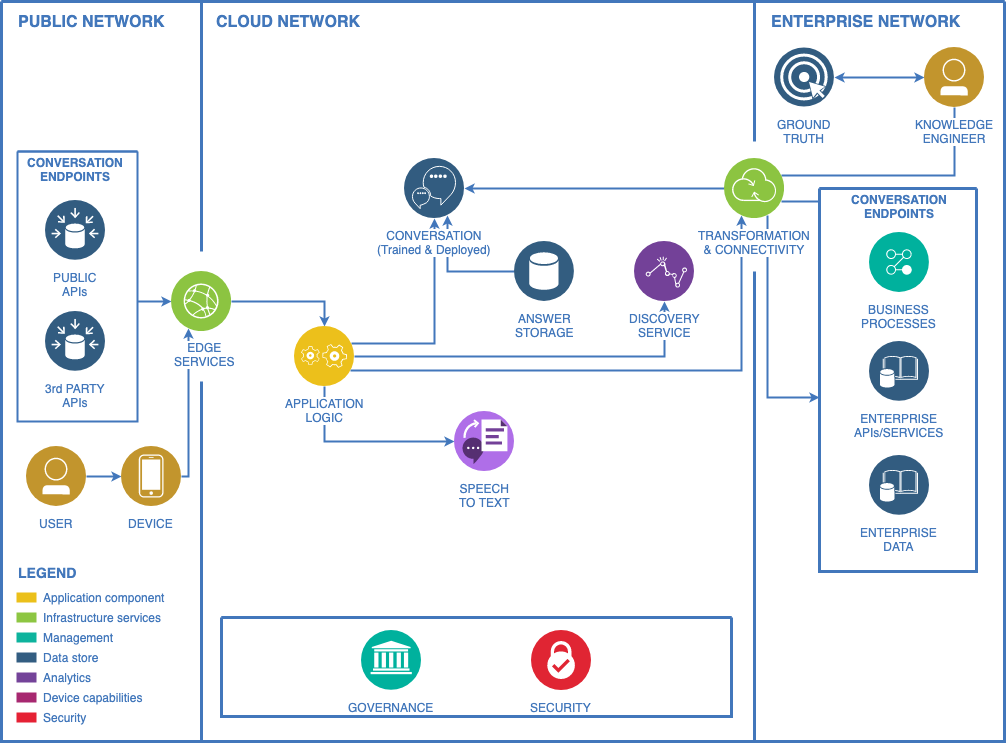

The diagram above was exported from draw.io. Its source (the exported page's mxGraphModel, read from the mxfile embedded in the PNG):
<mxGraphModel dx="907" dy="592" grid="1" gridSize="10" guides="1" tooltips="1" connect="1" arrows="1" fold="1" page="1" pageScale="1" pageWidth="1169" pageHeight="827" background="#ffffff" math="0" shadow="0">
  <root>
    <mxCell id="0" />
    <mxCell id="1" parent="0" />
    <mxCell id="63" value="" style="swimlane;shadow=0;strokeColor=#4277BB;fillColor=#ffffff;fontColor=none;align=right;startSize=0;collapsible=0;noLabel=1;strokeWidth=3;" parent="1" vertex="1">
      <mxGeometry x="83" y="44" width="1003" height="740" as="geometry" />
    </mxCell>
    <mxCell id="205" style="edgeStyle=elbowEdgeStyle;rounded=0;elbow=vertical;html=1;labelBackgroundColor=#ffffff;startArrow=none;startFill=0;startSize=4;endArrow=classic;endFill=1;endSize=4;jettySize=auto;orthogonalLoop=1;strokeColor=#4277BB;strokeWidth=2;fontSize=12;fontColor=#4277BB;" parent="63" source="203" target="204" edge="1">
      <mxGeometry relative="1" as="geometry" />
    </mxCell>
    <mxCell id="206" style="edgeStyle=elbowEdgeStyle;rounded=0;elbow=vertical;html=1;entryX=0.25;entryY=1;labelBackgroundColor=#ffffff;startArrow=none;startFill=0;startSize=4;endArrow=classic;endFill=1;endSize=4;jettySize=auto;orthogonalLoop=1;strokeColor=#4277BB;strokeWidth=2;fontSize=12;fontColor=#4277BB;" parent="63" source="204" target="119" edge="1">
      <mxGeometry relative="1" as="geometry">
        <Array as="points">
          <mxPoint x="187" y="475" />
        </Array>
      </mxGeometry>
    </mxCell>
    <mxCell id="225" style="edgeStyle=elbowEdgeStyle;rounded=0;elbow=vertical;html=1;labelBackgroundColor=#ffffff;startArrow=none;startFill=0;startSize=4;endArrow=classic;endFill=1;endSize=4;jettySize=auto;orthogonalLoop=1;strokeColor=#4277BB;strokeWidth=2;fontSize=12;fontColor=#4277BB;" parent="63" source="119" target="207" edge="1">
      <mxGeometry relative="1" as="geometry">
        <Array as="points">
          <mxPoint x="273" y="300" />
        </Array>
      </mxGeometry>
    </mxCell>
    <mxCell id="224" style="edgeStyle=elbowEdgeStyle;rounded=0;elbow=vertical;html=1;labelBackgroundColor=#ffffff;startArrow=none;startFill=0;startSize=4;endArrow=classic;endFill=1;endSize=4;jettySize=auto;orthogonalLoop=1;strokeColor=#4277BB;strokeWidth=2;fontSize=12;fontColor=#4277BB;" parent="63" source="162" target="119" edge="1">
      <mxGeometry relative="1" as="geometry" />
    </mxCell>
    <mxCell id="226" style="edgeStyle=elbowEdgeStyle;rounded=0;elbow=vertical;html=1;labelBackgroundColor=#ffffff;startArrow=none;startFill=0;startSize=4;endArrow=classic;endFill=1;endSize=4;jettySize=auto;orthogonalLoop=1;strokeColor=#4277BB;strokeWidth=2;fontSize=12;fontColor=#4277BB;exitX=1;exitY=0.25;" parent="63" source="207" target="208" edge="1">
      <mxGeometry relative="1" as="geometry">
        <Array as="points">
          <mxPoint x="393" y="342" />
        </Array>
      </mxGeometry>
    </mxCell>
    <mxCell id="227" style="edgeStyle=elbowEdgeStyle;rounded=0;elbow=vertical;html=1;labelBackgroundColor=#ffffff;startArrow=none;startFill=0;startSize=4;endArrow=classic;endFill=1;endSize=4;jettySize=auto;orthogonalLoop=1;strokeColor=#4277BB;strokeWidth=2;fontSize=12;fontColor=#4277BB;" parent="63" source="207" target="210" edge="1">
      <mxGeometry relative="1" as="geometry">
        <Array as="points">
          <mxPoint x="493" y="355" />
        </Array>
      </mxGeometry>
    </mxCell>
    <mxCell id="237" style="edgeStyle=elbowEdgeStyle;rounded=0;elbow=vertical;html=1;labelBackgroundColor=#ffffff;startArrow=none;startFill=0;startSize=4;endArrow=classic;endFill=1;endSize=4;jettySize=auto;orthogonalLoop=1;strokeColor=#4277BB;strokeWidth=2;fontSize=12;fontColor=#4277BB;" parent="63" source="207" target="212" edge="1">
      <mxGeometry relative="1" as="geometry">
        <Array as="points">
          <mxPoint x="403" y="440" />
        </Array>
      </mxGeometry>
    </mxCell>
    <mxCell id="238" style="edgeStyle=elbowEdgeStyle;rounded=0;elbow=vertical;html=1;entryX=0.25;entryY=1;labelBackgroundColor=#ffffff;startArrow=none;startFill=0;startSize=4;endArrow=classic;endFill=1;endSize=4;jettySize=auto;orthogonalLoop=1;strokeColor=#4277BB;strokeWidth=2;fontSize=12;fontColor=#4277BB;exitX=1;exitY=0.75;" parent="63" source="207" target="211" edge="1">
      <mxGeometry relative="1" as="geometry">
        <mxPoint x="403" y="390" as="sourcePoint" />
        <Array as="points">
          <mxPoint x="553" y="369" />
        </Array>
      </mxGeometry>
    </mxCell>
    <mxCell id="228" style="edgeStyle=elbowEdgeStyle;rounded=0;elbow=vertical;html=1;entryX=0.75;entryY=1;labelBackgroundColor=#ffffff;startArrow=none;startFill=0;startSize=4;endArrow=classic;endFill=1;endSize=4;jettySize=auto;orthogonalLoop=1;strokeColor=#4277BB;strokeWidth=2;fontSize=12;fontColor=#4277BB;exitX=0;exitY=0.5;" parent="63" source="209" target="208" edge="1">
      <mxGeometry relative="1" as="geometry">
        <Array as="points">
          <mxPoint x="483" y="270" />
        </Array>
      </mxGeometry>
    </mxCell>
    <mxCell id="229" style="edgeStyle=elbowEdgeStyle;rounded=0;elbow=vertical;html=1;labelBackgroundColor=#ffffff;startArrow=none;startFill=0;startSize=4;endArrow=classic;endFill=1;endSize=4;jettySize=auto;orthogonalLoop=1;strokeColor=#4277BB;strokeWidth=2;fontSize=12;fontColor=#4277BB;" parent="63" source="211" target="208" edge="1">
      <mxGeometry relative="1" as="geometry" />
    </mxCell>
    <mxCell id="230" style="edgeStyle=elbowEdgeStyle;rounded=0;elbow=vertical;html=1;labelBackgroundColor=#ffffff;startArrow=none;startFill=0;startSize=4;endArrow=none;endFill=0;endSize=4;jettySize=auto;orthogonalLoop=1;strokeColor=#4277BB;strokeWidth=2;fontSize=12;fontColor=#4277BB;exitX=1;exitY=0.25;" parent="63" source="211" target="223" edge="1">
      <mxGeometry relative="1" as="geometry">
        <Array as="points">
          <mxPoint x="873" y="174" />
        </Array>
      </mxGeometry>
    </mxCell>
    <mxCell id="239" style="edgeStyle=elbowEdgeStyle;rounded=0;elbow=vertical;html=1;entryX=0;entryY=0.546;entryPerimeter=0;labelBackgroundColor=#ffffff;startArrow=none;startFill=0;startSize=4;endArrow=classic;endFill=1;endSize=4;jettySize=auto;orthogonalLoop=1;strokeColor=#4277BB;strokeWidth=2;fontSize=12;fontColor=#4277BB;exitX=0.75;exitY=1;" parent="63" source="211" target="215" edge="1">
      <mxGeometry relative="1" as="geometry">
        <Array as="points">
          <mxPoint x="797" y="396" />
        </Array>
      </mxGeometry>
    </mxCell>
    <mxCell id="231" style="edgeStyle=elbowEdgeStyle;rounded=0;elbow=vertical;html=1;labelBackgroundColor=#ffffff;startArrow=classic;startFill=1;startSize=4;endArrow=classic;endFill=1;endSize=4;jettySize=auto;orthogonalLoop=1;strokeColor=#4277BB;strokeWidth=2;fontSize=12;fontColor=#4277BB;" parent="63" source="223" target="222" edge="1">
      <mxGeometry relative="1" as="geometry" />
    </mxCell>
    <mxCell id="102" value="PUBLIC NETWORK" style="text;html=1;align=left;verticalAlign=middle;fontColor=#4277BB;shadow=0;dashed=0;strokeColor=none;fillColor=none;labelBackgroundColor=none;fontStyle=1;fontSize=16;spacingLeft=5;" parent="63" vertex="1">
      <mxGeometry x="10" y="10" width="170" height="20" as="geometry" />
    </mxCell>
    <mxCell id="103" value="" style="line;strokeWidth=3;direction=south;html=1;shadow=0;labelBackgroundColor=none;fillColor=none;gradientColor=none;fontSize=12;fontColor=#4277BB;align=right;strokeColor=#4277BB;" parent="63" vertex="1">
      <mxGeometry x="195" y="1" width="10" height="249" as="geometry" />
    </mxCell>
    <mxCell id="106" value="" style="line;strokeWidth=3;direction=south;html=1;shadow=0;labelBackgroundColor=none;fillColor=none;gradientColor=none;fontSize=12;fontColor=#4277BB;align=right;strokeColor=#4277BB;" parent="63" vertex="1">
      <mxGeometry x="748" width="10" height="140" as="geometry" />
    </mxCell>
    <mxCell id="107" value="CLOUD NETWORK" style="text;html=1;align=left;verticalAlign=middle;fontColor=#4277BB;shadow=0;dashed=0;strokeColor=none;fillColor=none;labelBackgroundColor=none;fontStyle=1;fontSize=16;spacingLeft=5;" parent="63" vertex="1">
      <mxGeometry x="208" y="10" width="190" height="20" as="geometry" />
    </mxCell>
    <mxCell id="108" value="ENTERPRISE NETWORK" style="text;html=1;align=left;verticalAlign=middle;fontColor=#4277BB;shadow=0;dashed=0;strokeColor=none;fillColor=none;labelBackgroundColor=none;fontStyle=1;fontSize=16;spacingLeft=5;" parent="63" vertex="1">
      <mxGeometry x="763" y="10" width="217" height="20" as="geometry" />
    </mxCell>
    <mxCell id="109" value="Application component" style="rounded=0;html=1;shadow=0;labelBackgroundColor=none;strokeColor=none;strokeWidth=2;fillColor=#EBC01A;gradientColor=none;fontSize=12;fontColor=#4277BB;align=left;labelPosition=right;verticalLabelPosition=middle;verticalAlign=middle;spacingLeft=5;" parent="63" vertex="1">
      <mxGeometry x="15" y="591" width="20" height="10" as="geometry" />
    </mxCell>
    <mxCell id="110" value="Infrastructure services" style="rounded=0;html=1;shadow=0;labelBackgroundColor=none;strokeColor=none;strokeWidth=2;fillColor=#8DC642;gradientColor=none;fontSize=12;fontColor=#4277BB;align=left;labelPosition=right;verticalLabelPosition=middle;verticalAlign=middle;spacingLeft=5;" parent="63" vertex="1">
      <mxGeometry x="15" y="611" width="20" height="10" as="geometry" />
    </mxCell>
    <mxCell id="111" value="Management" style="rounded=0;html=1;shadow=0;labelBackgroundColor=none;strokeColor=none;strokeWidth=2;fillColor=#0DB39D;gradientColor=none;fontSize=12;fontColor=#4277BB;align=left;labelPosition=right;verticalLabelPosition=middle;verticalAlign=middle;spacingLeft=5;" parent="63" vertex="1">
      <mxGeometry x="15" y="631" width="20" height="10" as="geometry" />
    </mxCell>
    <mxCell id="112" value="Data store" style="rounded=0;html=1;shadow=0;labelBackgroundColor=none;strokeColor=none;strokeWidth=2;fillColor=#335D81;gradientColor=none;fontSize=12;fontColor=#4277BB;align=left;labelPosition=right;verticalLabelPosition=middle;verticalAlign=middle;spacingLeft=5;" parent="63" vertex="1">
      <mxGeometry x="15" y="651" width="20" height="10" as="geometry" />
    </mxCell>
    <mxCell id="113" value="Analytics" style="rounded=0;html=1;shadow=0;labelBackgroundColor=none;strokeColor=none;strokeWidth=2;fillColor=#744399;gradientColor=none;fontSize=12;fontColor=#4277BB;align=left;labelPosition=right;verticalLabelPosition=middle;verticalAlign=middle;spacingLeft=5;" parent="63" vertex="1">
      <mxGeometry x="15" y="671" width="20" height="10" as="geometry" />
    </mxCell>
    <mxCell id="114" value="Device capabilities" style="rounded=0;html=1;shadow=0;labelBackgroundColor=none;strokeColor=none;strokeWidth=2;fillColor=#A72870;gradientColor=none;fontSize=12;fontColor=#4277BB;align=left;labelPosition=right;verticalLabelPosition=middle;verticalAlign=middle;spacingLeft=5;" parent="63" vertex="1">
      <mxGeometry x="15" y="691" width="20" height="10" as="geometry" />
    </mxCell>
    <mxCell id="115" value="Security" style="rounded=0;html=1;shadow=0;labelBackgroundColor=none;strokeColor=none;strokeWidth=2;fillColor=#E52134;gradientColor=none;fontSize=12;fontColor=#4277BB;align=left;labelPosition=right;verticalLabelPosition=middle;verticalAlign=middle;spacingLeft=5;" parent="63" vertex="1">
      <mxGeometry x="15" y="711" width="20" height="10" as="geometry" />
    </mxCell>
    <mxCell id="117" value="LEGEND" style="text;html=1;align=left;verticalAlign=middle;fontColor=#4277BB;shadow=0;dashed=0;strokeColor=none;fillColor=none;labelBackgroundColor=none;fontStyle=1;fontSize=14;spacingLeft=0;" parent="63" vertex="1">
      <mxGeometry x="15" y="561" width="150" height="20" as="geometry" />
    </mxCell>
    <mxCell id="119" value="EDGE&lt;div&gt;SERVICES&lt;/div&gt;" style="aspect=fixed;perimeter=ellipsePerimeter;html=1;align=center;shadow=0;image;image=img/lib/ibm/infrastructure/edge_services.svg;labelBackgroundColor=#ffffff;strokeColor=none;strokeWidth=2;fillColor=#808080;gradientColor=none;fontSize=12;fontColor=#4277BB;rounded=0;verticalAlign=top;spacingLeft=5;spacingTop=3;" parent="63" vertex="1">
      <mxGeometry x="170" y="270" width="60" height="60" as="geometry" />
    </mxCell>
    <mxCell id="174" value="" style="swimlane;shadow=0;labelBackgroundColor=#007FFF;strokeColor=#4277BB;fillColor=none;gradientColor=none;fontColor=#000000;align=right;collapsible=0;startSize=0;strokeWidth=3;" parent="63" vertex="1">
      <mxGeometry x="220" y="616" width="510" height="99" as="geometry" />
    </mxCell>
    <mxCell id="213" value="GOVERNANCE" style="aspect=fixed;perimeter=ellipsePerimeter;html=1;align=center;shadow=0;dashed=0;image;image=img/lib/ibm/management/information_governance.svg;labelBackgroundColor=#ffffff;strokeColor=#4277BB;strokeWidth=2;fillColor=none;gradientColor=none;fontSize=12;fontColor=#4277BB;spacingTop=3;" parent="174" vertex="1">
      <mxGeometry x="140" y="13" width="60" height="60" as="geometry" />
    </mxCell>
    <mxCell id="214" value="SECURITY" style="aspect=fixed;perimeter=ellipsePerimeter;html=1;align=center;shadow=0;dashed=0;image;image=img/lib/ibm/security/security_services.svg;labelBackgroundColor=#ffffff;strokeColor=#4277BB;strokeWidth=2;fillColor=none;gradientColor=none;fontSize=12;fontColor=#4277BB;spacingTop=3;" parent="174" vertex="1">
      <mxGeometry x="310" y="13" width="60" height="60" as="geometry" />
    </mxCell>
    <mxCell id="190" value="" style="line;strokeWidth=3;direction=south;html=1;shadow=0;labelBackgroundColor=none;fillColor=none;gradientColor=none;fontSize=12;fontColor=#4277BB;align=right;strokeColor=#4277BB;" parent="63" vertex="1">
      <mxGeometry x="195" y="380" width="10" height="360" as="geometry" />
    </mxCell>
    <mxCell id="200" value="" style="line;strokeWidth=3;direction=south;html=1;shadow=0;labelBackgroundColor=none;fillColor=none;gradientColor=none;fontSize=12;fontColor=#4277BB;align=right;strokeColor=#4277BB;" parent="63" vertex="1">
      <mxGeometry x="748" y="270" width="10" height="470" as="geometry" />
    </mxCell>
    <mxCell id="162" value="" style="swimlane;shadow=0;labelBackgroundColor=#007FFF;strokeColor=#4277BB;fillColor=none;gradientColor=none;fontColor=#000000;align=right;collapsible=0;startSize=0;strokeWidth=2;swimlaneFillColor=none;" parent="63" vertex="1">
      <mxGeometry x="16" y="150" width="120" height="270" as="geometry" />
    </mxCell>
    <mxCell id="201" value="PUBLIC&lt;div&gt;APIs&lt;/div&gt;" style="aspect=fixed;perimeter=ellipsePerimeter;html=1;align=center;shadow=0;dashed=0;image;image=img/lib/ibm/data/data_sources.svg;labelBackgroundColor=#ffffff;strokeColor=#4277BB;strokeWidth=2;fillColor=none;gradientColor=none;fontSize=12;fontColor=#4277BB;spacingTop=3;" parent="162" vertex="1">
      <mxGeometry x="28" y="49" width="60" height="60" as="geometry" />
    </mxCell>
    <mxCell id="202" value="3rd PARTY&lt;div&gt;APIs&lt;/div&gt;" style="aspect=fixed;perimeter=ellipsePerimeter;html=1;align=center;shadow=0;dashed=0;image;image=img/lib/ibm/data/data_sources.svg;labelBackgroundColor=#ffffff;strokeColor=#4277BB;strokeWidth=2;fillColor=none;gradientColor=none;fontSize=12;fontColor=#4277BB;spacingTop=3;" parent="162" vertex="1">
      <mxGeometry x="28" y="160" width="60" height="60" as="geometry" />
    </mxCell>
    <mxCell id="241" value="CONVERSATION&lt;div&gt;ENDPOINTS&lt;/div&gt;" style="text;html=1;align=center;verticalAlign=middle;fontColor=#4277BB;shadow=0;dashed=0;strokeColor=none;fillColor=none;labelBackgroundColor=none;fontStyle=1;fontSize=12;spacingLeft=0;strokeWidth=3;" parent="162" vertex="1">
      <mxGeometry x="-2" width="120" height="35" as="geometry" />
    </mxCell>
    <mxCell id="203" value="USER" style="aspect=fixed;perimeter=ellipsePerimeter;html=1;align=center;shadow=0;dashed=0;image;image=img/lib/ibm/users/user.svg;labelBackgroundColor=#ffffff;strokeColor=#4277BB;strokeWidth=2;fillColor=none;gradientColor=none;fontSize=12;fontColor=#4277BB;spacingTop=3;" parent="63" vertex="1">
      <mxGeometry x="25" y="445" width="60" height="60" as="geometry" />
    </mxCell>
    <mxCell id="204" value="DEVICE" style="aspect=fixed;perimeter=ellipsePerimeter;html=1;align=center;shadow=0;dashed=0;image;image=img/lib/ibm/users/device.svg;labelBackgroundColor=#ffffff;strokeColor=#4277BB;strokeWidth=2;fillColor=none;gradientColor=none;fontSize=12;fontColor=#4277BB;spacingTop=3;" parent="63" vertex="1">
      <mxGeometry x="120" y="445" width="60" height="60" as="geometry" />
    </mxCell>
    <mxCell id="207" value="APPLICATION&lt;div&gt;LOGIC&lt;/div&gt;" style="aspect=fixed;perimeter=ellipsePerimeter;html=1;align=center;shadow=0;dashed=0;image;image=img/lib/ibm/applications/application_logic.svg;labelBackgroundColor=#ffffff;strokeColor=#4277BB;strokeWidth=2;fillColor=none;gradientColor=none;fontSize=12;fontColor=#4277BB;spacingTop=3;" parent="63" vertex="1">
      <mxGeometry x="293" y="325" width="60" height="60" as="geometry" />
    </mxCell>
    <mxCell id="208" value="CONVERSATION&lt;div&gt;(Trained &amp;amp; Deployed)&lt;/div&gt;" style="aspect=fixed;perimeter=ellipsePerimeter;html=1;align=center;shadow=0;dashed=0;image;image=img/lib/ibm/data/conversation_trained_deployed.svg;labelBackgroundColor=#ffffff;strokeColor=#4277BB;strokeWidth=2;fillColor=none;gradientColor=none;fontSize=12;fontColor=#4277BB;spacingTop=3;" parent="63" vertex="1">
      <mxGeometry x="403" y="157" width="60" height="60" as="geometry" />
    </mxCell>
    <mxCell id="209" value="ANSWER&lt;div&gt;STORAGE&lt;/div&gt;" style="aspect=fixed;perimeter=ellipsePerimeter;html=1;align=center;shadow=0;dashed=0;image;image=img/lib/ibm/data/data_services.svg;labelBackgroundColor=#ffffff;strokeColor=#4277BB;strokeWidth=2;fillColor=none;gradientColor=none;fontSize=12;fontColor=#4277BB;spacingTop=3;" parent="63" vertex="1">
      <mxGeometry x="513" y="240" width="60" height="60" as="geometry" />
    </mxCell>
    <mxCell id="210" value="DISCOVERY&lt;div&gt;SERVICE&lt;/div&gt;" style="aspect=fixed;perimeter=ellipsePerimeter;html=1;align=center;shadow=0;dashed=0;image;image=img/lib/ibm/analytics/analytics.svg;labelBackgroundColor=#ffffff;strokeColor=#4277BB;strokeWidth=2;fillColor=none;gradientColor=none;fontSize=12;fontColor=#4277BB;spacingTop=3;" parent="63" vertex="1">
      <mxGeometry x="633" y="240" width="60" height="60" as="geometry" />
    </mxCell>
    <mxCell id="211" value="TRANSFORMATION&lt;div&gt;&amp;amp; CONNECTIVITY&lt;/div&gt;" style="aspect=fixed;perimeter=ellipsePerimeter;html=1;align=center;shadow=0;dashed=0;image;image=img/lib/ibm/infrastructure/transformation_connectivity.svg;labelBackgroundColor=#ffffff;strokeColor=#4277BB;strokeWidth=2;fillColor=none;gradientColor=none;fontSize=12;fontColor=#4277BB;spacingTop=3;" parent="63" vertex="1">
      <mxGeometry x="723" y="157" width="60" height="60" as="geometry" />
    </mxCell>
    <mxCell id="212" value="SPEECH&lt;div&gt;TO TEXT&lt;/div&gt;" style="aspect=fixed;perimeter=ellipsePerimeter;html=1;align=center;shadow=0;dashed=0;image;image=img/lib/ibm/miscellaneous/text_to_speech.svg;labelBackgroundColor=#ffffff;strokeColor=#4277BB;strokeWidth=2;fillColor=none;gradientColor=none;fontSize=12;fontColor=#4277BB;spacingTop=3;" parent="63" vertex="1">
      <mxGeometry x="453" y="410" width="60" height="60" as="geometry" />
    </mxCell>
    <mxCell id="240" style="edgeStyle=elbowEdgeStyle;rounded=0;elbow=vertical;html=1;entryX=1;entryY=0.75;labelBackgroundColor=#ffffff;startArrow=none;startFill=0;startSize=4;endArrow=none;endFill=0;endSize=4;jettySize=auto;orthogonalLoop=1;strokeColor=#4277BB;strokeWidth=2;fontSize=12;fontColor=#4277BB;" parent="63" source="215" target="211" edge="1">
      <mxGeometry relative="1" as="geometry" />
    </mxCell>
    <mxCell id="215" value="" style="swimlane;shadow=0;labelBackgroundColor=#007FFF;strokeColor=#4277BB;fillColor=none;gradientColor=none;fontColor=#000000;align=right;collapsible=0;startSize=0;strokeWidth=3;" parent="63" vertex="1">
      <mxGeometry x="818" y="187" width="157" height="383" as="geometry" />
    </mxCell>
    <mxCell id="216" value="CONVERSATION&lt;div&gt;ENDPOINTS&lt;/div&gt;" style="text;html=1;align=center;verticalAlign=middle;fontColor=#4277BB;shadow=0;dashed=0;strokeColor=none;fillColor=none;labelBackgroundColor=none;fontStyle=1;fontSize=12;spacingLeft=0;" parent="215" vertex="1">
      <mxGeometry x="9" width="142" height="35" as="geometry" />
    </mxCell>
    <mxCell id="219" value="BUSINESS&lt;div&gt;PROCESSES&lt;/div&gt;" style="aspect=fixed;perimeter=ellipsePerimeter;html=1;align=center;shadow=0;dashed=0;image;image=img/lib/ibm/management/process_management.svg;labelBackgroundColor=#ffffff;strokeColor=#4277BB;strokeWidth=2;fillColor=none;gradientColor=none;fontSize=12;fontColor=#4277BB;spacingTop=3;" parent="215" vertex="1">
      <mxGeometry x="50" y="44" width="60" height="60" as="geometry" />
    </mxCell>
    <mxCell id="220" value="ENTERPRISE&lt;div&gt;APIs/SERVICES&lt;/div&gt;" style="aspect=fixed;perimeter=ellipsePerimeter;html=1;align=center;shadow=0;dashed=0;image;image=img/lib/ibm/data/enterprise_data.svg;labelBackgroundColor=#ffffff;strokeColor=#4277BB;strokeWidth=2;fillColor=none;gradientColor=none;fontSize=12;fontColor=#4277BB;spacingTop=3;" parent="215" vertex="1">
      <mxGeometry x="50" y="153" width="60" height="60" as="geometry" />
    </mxCell>
    <mxCell id="221" value="ENTERPRISE&lt;div&gt;DATA&lt;/div&gt;" style="aspect=fixed;perimeter=ellipsePerimeter;html=1;align=center;shadow=0;dashed=0;image;image=img/lib/ibm/data/enterprise_data.svg;labelBackgroundColor=#ffffff;strokeColor=#4277BB;strokeWidth=2;fillColor=none;gradientColor=none;fontSize=12;fontColor=#4277BB;spacingTop=3;" parent="215" vertex="1">
      <mxGeometry x="50" y="267" width="60" height="60" as="geometry" />
    </mxCell>
    <mxCell id="222" value="GROUND&lt;div&gt;TRUTH&lt;/div&gt;" style="aspect=fixed;perimeter=ellipsePerimeter;html=1;align=center;shadow=0;dashed=0;image;image=img/lib/ibm/data/ground_truth.svg;labelBackgroundColor=#ffffff;strokeColor=#4277BB;strokeWidth=2;fillColor=none;gradientColor=none;fontSize=12;fontColor=#4277BB;spacingTop=3;" parent="63" vertex="1">
      <mxGeometry x="773" y="46" width="60" height="60" as="geometry" />
    </mxCell>
    <mxCell id="223" value="KNOWLEDGE&lt;div&gt;ENGINEER&lt;/div&gt;" style="aspect=fixed;perimeter=ellipsePerimeter;html=1;align=center;shadow=0;dashed=0;image;image=img/lib/ibm/users/user.svg;labelBackgroundColor=#ffffff;strokeColor=#4277BB;strokeWidth=2;fillColor=none;gradientColor=none;fontSize=12;fontColor=#4277BB;spacingTop=3;" parent="63" vertex="1">
      <mxGeometry x="923" y="46" width="60" height="60" as="geometry" />
    </mxCell>
  </root>
</mxGraphModel>